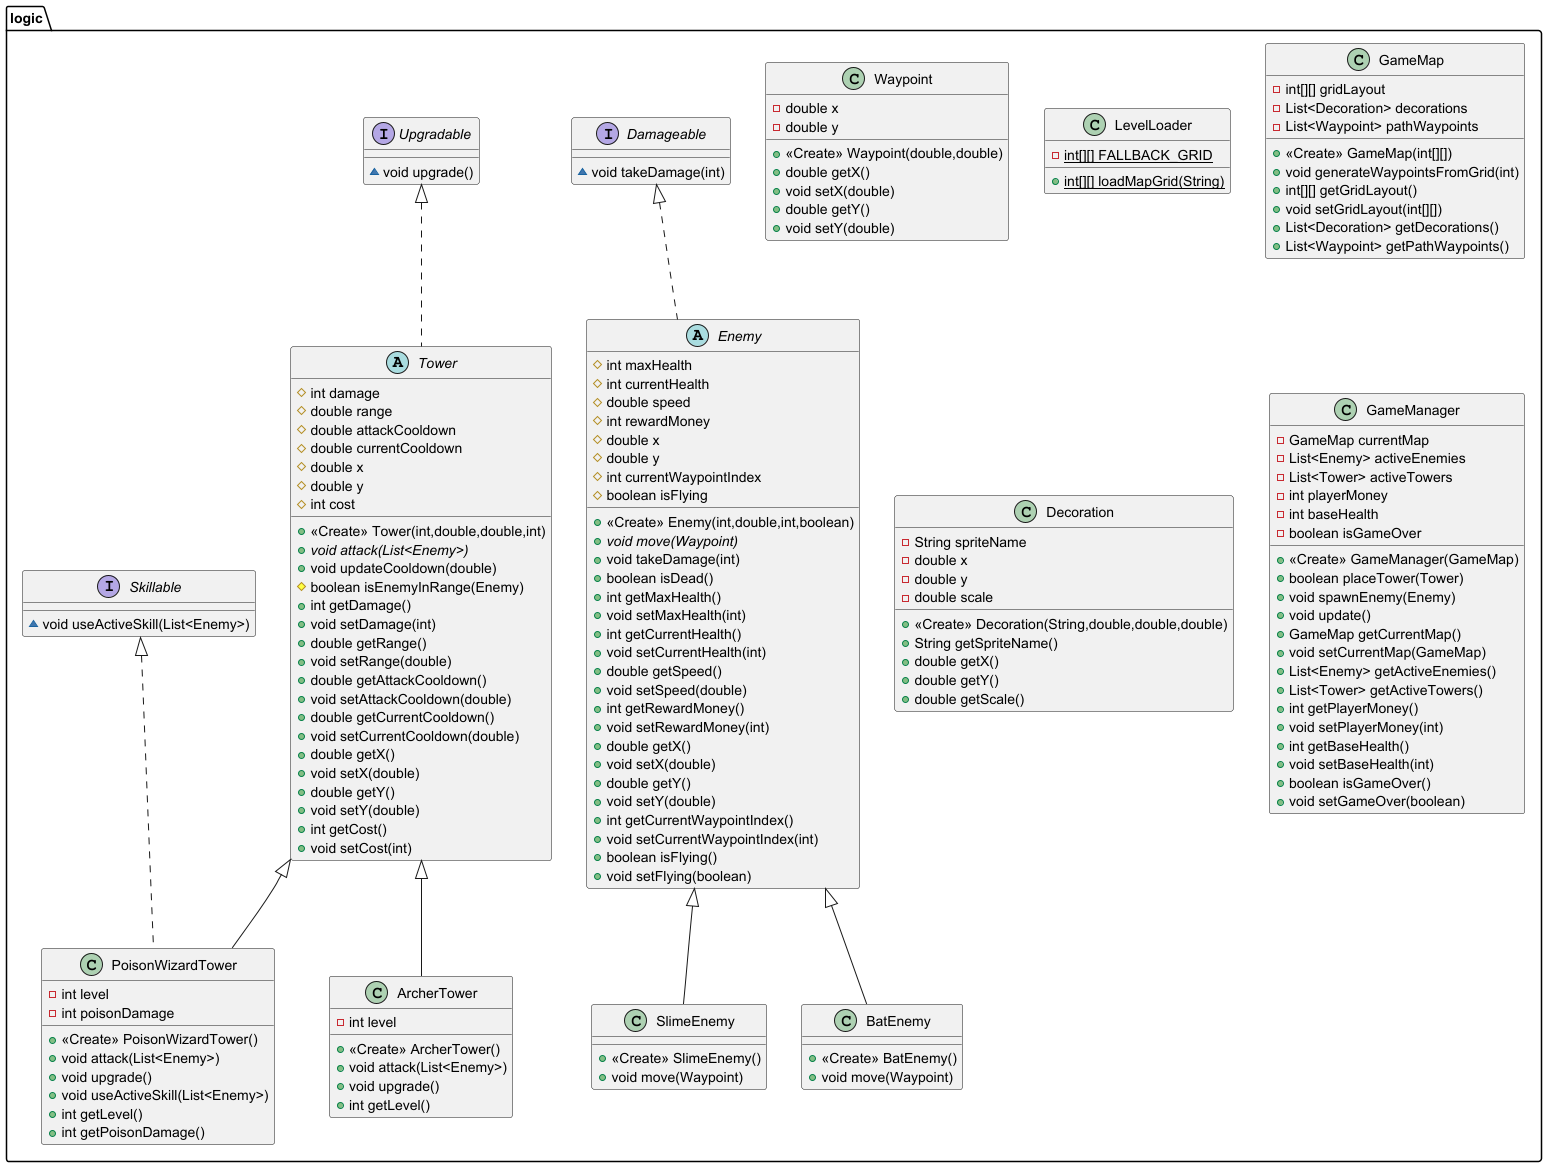

The diagram above was rendered by PlantUML. Its source (embedded in the PNG):
@startuml
interface logic.Damageable {
~ void takeDamage(int)
}

class logic.Waypoint {
- double x
- double y
+ <<Create>> Waypoint(double,double)
+ double getX()
+ void setX(double)
+ double getY()
+ void setY(double)
}


class logic.SlimeEnemy {
+ <<Create>> SlimeEnemy()
+ void move(Waypoint)
}

interface logic.Upgradable {
~ void upgrade()
}

class logic.LevelLoader {
- {static} int[][] FALLBACK_GRID
+ {static} int[][] loadMapGrid(String)
}


class logic.GameMap {
- int[][] gridLayout
- List<Decoration> decorations
- List<Waypoint> pathWaypoints
+ <<Create>> GameMap(int[][])
+ void generateWaypointsFromGrid(int)
+ int[][] getGridLayout()
+ void setGridLayout(int[][])
+ List<Decoration> getDecorations()
+ List<Waypoint> getPathWaypoints()
}


class logic.BatEnemy {
+ <<Create>> BatEnemy()
+ void move(Waypoint)
}

class logic.ArcherTower {
- int level
+ <<Create>> ArcherTower()
+ void attack(List<Enemy>)
+ void upgrade()
+ int getLevel()
}


class logic.Decoration {
- String spriteName
- double x
- double y
- double scale
+ <<Create>> Decoration(String,double,double,double)
+ String getSpriteName()
+ double getX()
+ double getY()
+ double getScale()
}


interface logic.Skillable {
~ void useActiveSkill(List<Enemy>)
}

class logic.GameManager {
- GameMap currentMap
- List<Enemy> activeEnemies
- List<Tower> activeTowers
- int playerMoney
- int baseHealth
- boolean isGameOver
+ <<Create>> GameManager(GameMap)
+ boolean placeTower(Tower)
+ void spawnEnemy(Enemy)
+ void update()
+ GameMap getCurrentMap()
+ void setCurrentMap(GameMap)
+ List<Enemy> getActiveEnemies()
+ List<Tower> getActiveTowers()
+ int getPlayerMoney()
+ void setPlayerMoney(int)
+ int getBaseHealth()
+ void setBaseHealth(int)
+ boolean isGameOver()
+ void setGameOver(boolean)
}


abstract class logic.Enemy {
# int maxHealth
# int currentHealth
# double speed
# int rewardMoney
# double x
# double y
# int currentWaypointIndex
# boolean isFlying
+ <<Create>> Enemy(int,double,int,boolean)
+ {abstract}void move(Waypoint)
+ void takeDamage(int)
+ boolean isDead()
+ int getMaxHealth()
+ void setMaxHealth(int)
+ int getCurrentHealth()
+ void setCurrentHealth(int)
+ double getSpeed()
+ void setSpeed(double)
+ int getRewardMoney()
+ void setRewardMoney(int)
+ double getX()
+ void setX(double)
+ double getY()
+ void setY(double)
+ int getCurrentWaypointIndex()
+ void setCurrentWaypointIndex(int)
+ boolean isFlying()
+ void setFlying(boolean)
}


abstract class logic.Tower {
# int damage
# double range
# double attackCooldown
# double currentCooldown
# double x
# double y
# int cost
+ <<Create>> Tower(int,double,double,int)
+ {abstract}void attack(List<Enemy>)
+ void updateCooldown(double)
# boolean isEnemyInRange(Enemy)
+ int getDamage()
+ void setDamage(int)
+ double getRange()
+ void setRange(double)
+ double getAttackCooldown()
+ void setAttackCooldown(double)
+ double getCurrentCooldown()
+ void setCurrentCooldown(double)
+ double getX()
+ void setX(double)
+ double getY()
+ void setY(double)
+ int getCost()
+ void setCost(int)
}


class logic.PoisonWizardTower {
- int level
- int poisonDamage
+ <<Create>> PoisonWizardTower()
+ void attack(List<Enemy>)
+ void upgrade()
+ void useActiveSkill(List<Enemy>)
+ int getLevel()
+ int getPoisonDamage()
}




logic.Enemy <|-- logic.SlimeEnemy
logic.Enemy <|-- logic.BatEnemy
logic.Tower <|-- logic.ArcherTower
logic.Damageable <|.. logic.Enemy
logic.Upgradable <|.. logic.Tower
logic.Skillable <|.. logic.PoisonWizardTower
logic.Tower <|-- logic.PoisonWizardTower
@enduml